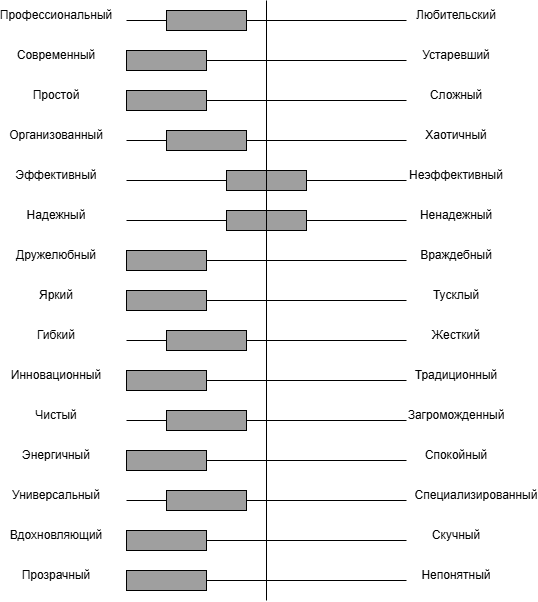

The diagram above was exported from draw.io. Its source (the exported page's mxGraphModel, read from the mxfile embedded in the PNG):
<mxGraphModel dx="1959" dy="822" grid="1" gridSize="10" guides="1" tooltips="1" connect="1" arrows="1" fold="1" page="1" pageScale="1" pageWidth="827" pageHeight="1169" math="0" shadow="0">
  <root>
    <mxCell id="0" />
    <mxCell id="1" parent="0" />
    <mxCell id="42mrULsL4G4XtSqwKRUV-7" value="" style="group" vertex="1" connectable="0" parent="1">
      <mxGeometry x="100" y="120" width="460" height="30" as="geometry" />
    </mxCell>
    <mxCell id="42mrULsL4G4XtSqwKRUV-1" value="Профессиональный" style="text;html=1;whiteSpace=wrap;strokeColor=none;fillColor=none;align=center;verticalAlign=middle;rounded=0;" vertex="1" parent="42mrULsL4G4XtSqwKRUV-7">
      <mxGeometry width="60" height="30" as="geometry" />
    </mxCell>
    <mxCell id="42mrULsL4G4XtSqwKRUV-2" value="" style="endArrow=none;html=1;rounded=0;" edge="1" parent="42mrULsL4G4XtSqwKRUV-7">
      <mxGeometry width="50" height="50" relative="1" as="geometry">
        <mxPoint x="100" y="20" as="sourcePoint" />
        <mxPoint x="380" y="20" as="targetPoint" />
      </mxGeometry>
    </mxCell>
    <mxCell id="42mrULsL4G4XtSqwKRUV-3" value="Любительский" style="text;html=1;whiteSpace=wrap;strokeColor=none;fillColor=none;align=center;verticalAlign=middle;rounded=0;" vertex="1" parent="42mrULsL4G4XtSqwKRUV-7">
      <mxGeometry x="400" width="60" height="30" as="geometry" />
    </mxCell>
    <mxCell id="42mrULsL4G4XtSqwKRUV-8" value="" style="group" vertex="1" connectable="0" parent="1">
      <mxGeometry x="100" y="160" width="460" height="30" as="geometry" />
    </mxCell>
    <mxCell id="42mrULsL4G4XtSqwKRUV-9" value="Современный" style="text;html=1;whiteSpace=wrap;strokeColor=none;fillColor=none;align=center;verticalAlign=middle;rounded=0;" vertex="1" parent="42mrULsL4G4XtSqwKRUV-8">
      <mxGeometry width="60" height="30" as="geometry" />
    </mxCell>
    <mxCell id="42mrULsL4G4XtSqwKRUV-10" value="" style="endArrow=none;html=1;rounded=0;" edge="1" parent="42mrULsL4G4XtSqwKRUV-8">
      <mxGeometry width="50" height="50" relative="1" as="geometry">
        <mxPoint x="100" y="20" as="sourcePoint" />
        <mxPoint x="380" y="20" as="targetPoint" />
      </mxGeometry>
    </mxCell>
    <mxCell id="42mrULsL4G4XtSqwKRUV-11" value="Устаревший" style="text;html=1;whiteSpace=wrap;strokeColor=none;fillColor=none;align=center;verticalAlign=middle;rounded=0;" vertex="1" parent="42mrULsL4G4XtSqwKRUV-8">
      <mxGeometry x="400" width="60" height="30" as="geometry" />
    </mxCell>
    <mxCell id="42mrULsL4G4XtSqwKRUV-82" value="" style="rounded=0;whiteSpace=wrap;html=1;fillColor=#9F9F9F;" vertex="1" parent="42mrULsL4G4XtSqwKRUV-8">
      <mxGeometry x="100" y="10" width="80" height="20" as="geometry" />
    </mxCell>
    <mxCell id="42mrULsL4G4XtSqwKRUV-12" value="" style="group" vertex="1" connectable="0" parent="1">
      <mxGeometry x="100" y="200" width="460" height="30" as="geometry" />
    </mxCell>
    <mxCell id="42mrULsL4G4XtSqwKRUV-13" value="Простой" style="text;html=1;whiteSpace=wrap;strokeColor=none;fillColor=none;align=center;verticalAlign=middle;rounded=0;" vertex="1" parent="42mrULsL4G4XtSqwKRUV-12">
      <mxGeometry width="60" height="30" as="geometry" />
    </mxCell>
    <mxCell id="42mrULsL4G4XtSqwKRUV-14" value="" style="endArrow=none;html=1;rounded=0;" edge="1" parent="42mrULsL4G4XtSqwKRUV-12" source="42mrULsL4G4XtSqwKRUV-83">
      <mxGeometry width="50" height="50" relative="1" as="geometry">
        <mxPoint x="100" y="20" as="sourcePoint" />
        <mxPoint x="380" y="20" as="targetPoint" />
      </mxGeometry>
    </mxCell>
    <mxCell id="42mrULsL4G4XtSqwKRUV-15" value="Сложный" style="text;html=1;whiteSpace=wrap;strokeColor=none;fillColor=none;align=center;verticalAlign=middle;rounded=0;" vertex="1" parent="42mrULsL4G4XtSqwKRUV-12">
      <mxGeometry x="400" width="60" height="30" as="geometry" />
    </mxCell>
    <mxCell id="42mrULsL4G4XtSqwKRUV-16" value="" style="group" vertex="1" connectable="0" parent="1">
      <mxGeometry x="100" y="240" width="460" height="30" as="geometry" />
    </mxCell>
    <mxCell id="42mrULsL4G4XtSqwKRUV-17" value="Организованный" style="text;html=1;whiteSpace=wrap;strokeColor=none;fillColor=none;align=center;verticalAlign=middle;rounded=0;" vertex="1" parent="42mrULsL4G4XtSqwKRUV-16">
      <mxGeometry width="60" height="30" as="geometry" />
    </mxCell>
    <mxCell id="42mrULsL4G4XtSqwKRUV-18" value="" style="endArrow=none;html=1;rounded=0;" edge="1" parent="42mrULsL4G4XtSqwKRUV-16">
      <mxGeometry width="50" height="50" relative="1" as="geometry">
        <mxPoint x="100" y="20" as="sourcePoint" />
        <mxPoint x="380" y="20" as="targetPoint" />
      </mxGeometry>
    </mxCell>
    <mxCell id="42mrULsL4G4XtSqwKRUV-19" value="Хаотичный" style="text;html=1;whiteSpace=wrap;strokeColor=none;fillColor=none;align=center;verticalAlign=middle;rounded=0;" vertex="1" parent="42mrULsL4G4XtSqwKRUV-16">
      <mxGeometry x="400" width="60" height="30" as="geometry" />
    </mxCell>
    <mxCell id="42mrULsL4G4XtSqwKRUV-85" value="" style="rounded=0;whiteSpace=wrap;html=1;fillColor=#9F9F9F;" vertex="1" parent="42mrULsL4G4XtSqwKRUV-16">
      <mxGeometry x="140" y="10" width="80" height="20" as="geometry" />
    </mxCell>
    <mxCell id="42mrULsL4G4XtSqwKRUV-21" value="" style="group" vertex="1" connectable="0" parent="1">
      <mxGeometry x="100" y="280" width="460" height="30" as="geometry" />
    </mxCell>
    <mxCell id="42mrULsL4G4XtSqwKRUV-22" value="Эффективный" style="text;html=1;whiteSpace=wrap;strokeColor=none;fillColor=none;align=center;verticalAlign=middle;rounded=0;" vertex="1" parent="42mrULsL4G4XtSqwKRUV-21">
      <mxGeometry width="60" height="30" as="geometry" />
    </mxCell>
    <mxCell id="42mrULsL4G4XtSqwKRUV-23" value="" style="endArrow=none;html=1;rounded=0;" edge="1" parent="42mrULsL4G4XtSqwKRUV-21">
      <mxGeometry width="50" height="50" relative="1" as="geometry">
        <mxPoint x="100" y="20" as="sourcePoint" />
        <mxPoint x="380" y="20" as="targetPoint" />
      </mxGeometry>
    </mxCell>
    <mxCell id="42mrULsL4G4XtSqwKRUV-24" value="Неэффективный" style="text;html=1;whiteSpace=wrap;strokeColor=none;fillColor=none;align=center;verticalAlign=middle;rounded=0;" vertex="1" parent="42mrULsL4G4XtSqwKRUV-21">
      <mxGeometry x="400" width="60" height="30" as="geometry" />
    </mxCell>
    <mxCell id="42mrULsL4G4XtSqwKRUV-86" value="" style="rounded=0;whiteSpace=wrap;html=1;fillColor=#9F9F9F;" vertex="1" parent="42mrULsL4G4XtSqwKRUV-21">
      <mxGeometry x="200" y="10" width="80" height="20" as="geometry" />
    </mxCell>
    <mxCell id="42mrULsL4G4XtSqwKRUV-25" value="" style="group" vertex="1" connectable="0" parent="1">
      <mxGeometry x="100" y="320" width="460" height="30" as="geometry" />
    </mxCell>
    <mxCell id="42mrULsL4G4XtSqwKRUV-26" value="Надежный" style="text;html=1;whiteSpace=wrap;strokeColor=none;fillColor=none;align=center;verticalAlign=middle;rounded=0;" vertex="1" parent="42mrULsL4G4XtSqwKRUV-25">
      <mxGeometry width="60" height="30" as="geometry" />
    </mxCell>
    <mxCell id="42mrULsL4G4XtSqwKRUV-27" value="" style="endArrow=none;html=1;rounded=0;" edge="1" parent="42mrULsL4G4XtSqwKRUV-25">
      <mxGeometry width="50" height="50" relative="1" as="geometry">
        <mxPoint x="100" y="20" as="sourcePoint" />
        <mxPoint x="380" y="20" as="targetPoint" />
      </mxGeometry>
    </mxCell>
    <mxCell id="42mrULsL4G4XtSqwKRUV-28" value="Ненадежный" style="text;html=1;whiteSpace=wrap;strokeColor=none;fillColor=none;align=center;verticalAlign=middle;rounded=0;" vertex="1" parent="42mrULsL4G4XtSqwKRUV-25">
      <mxGeometry x="400" width="60" height="30" as="geometry" />
    </mxCell>
    <mxCell id="42mrULsL4G4XtSqwKRUV-88" value="" style="rounded=0;whiteSpace=wrap;html=1;fillColor=#9F9F9F;" vertex="1" parent="42mrULsL4G4XtSqwKRUV-25">
      <mxGeometry x="200" y="10" width="80" height="20" as="geometry" />
    </mxCell>
    <mxCell id="42mrULsL4G4XtSqwKRUV-29" value="" style="group" vertex="1" connectable="0" parent="1">
      <mxGeometry x="100" y="360" width="460" height="30" as="geometry" />
    </mxCell>
    <mxCell id="42mrULsL4G4XtSqwKRUV-30" value="Дружелюбный" style="text;html=1;whiteSpace=wrap;strokeColor=none;fillColor=none;align=center;verticalAlign=middle;rounded=0;" vertex="1" parent="42mrULsL4G4XtSqwKRUV-29">
      <mxGeometry width="60" height="30" as="geometry" />
    </mxCell>
    <mxCell id="42mrULsL4G4XtSqwKRUV-31" value="" style="endArrow=none;html=1;rounded=0;" edge="1" parent="42mrULsL4G4XtSqwKRUV-29">
      <mxGeometry width="50" height="50" relative="1" as="geometry">
        <mxPoint x="100" y="20" as="sourcePoint" />
        <mxPoint x="380" y="20" as="targetPoint" />
      </mxGeometry>
    </mxCell>
    <mxCell id="42mrULsL4G4XtSqwKRUV-32" value="Враждебный" style="text;html=1;whiteSpace=wrap;strokeColor=none;fillColor=none;align=center;verticalAlign=middle;rounded=0;" vertex="1" parent="42mrULsL4G4XtSqwKRUV-29">
      <mxGeometry x="400" width="60" height="30" as="geometry" />
    </mxCell>
    <mxCell id="42mrULsL4G4XtSqwKRUV-95" value="" style="rounded=0;whiteSpace=wrap;html=1;fillColor=#9F9F9F;" vertex="1" parent="42mrULsL4G4XtSqwKRUV-29">
      <mxGeometry x="100" y="10" width="80" height="20" as="geometry" />
    </mxCell>
    <mxCell id="42mrULsL4G4XtSqwKRUV-33" value="" style="group" vertex="1" connectable="0" parent="1">
      <mxGeometry x="100" y="400" width="460" height="30" as="geometry" />
    </mxCell>
    <mxCell id="42mrULsL4G4XtSqwKRUV-34" value="Яркий" style="text;html=1;whiteSpace=wrap;strokeColor=none;fillColor=none;align=center;verticalAlign=middle;rounded=0;" vertex="1" parent="42mrULsL4G4XtSqwKRUV-33">
      <mxGeometry width="60" height="30" as="geometry" />
    </mxCell>
    <mxCell id="42mrULsL4G4XtSqwKRUV-35" value="" style="endArrow=none;html=1;rounded=0;" edge="1" parent="42mrULsL4G4XtSqwKRUV-33">
      <mxGeometry width="50" height="50" relative="1" as="geometry">
        <mxPoint x="100" y="20" as="sourcePoint" />
        <mxPoint x="380" y="20" as="targetPoint" />
      </mxGeometry>
    </mxCell>
    <mxCell id="42mrULsL4G4XtSqwKRUV-36" value="Тусклый" style="text;html=1;whiteSpace=wrap;strokeColor=none;fillColor=none;align=center;verticalAlign=middle;rounded=0;" vertex="1" parent="42mrULsL4G4XtSqwKRUV-33">
      <mxGeometry x="400" width="60" height="30" as="geometry" />
    </mxCell>
    <mxCell id="42mrULsL4G4XtSqwKRUV-97" value="" style="rounded=0;whiteSpace=wrap;html=1;fillColor=#9F9F9F;" vertex="1" parent="42mrULsL4G4XtSqwKRUV-33">
      <mxGeometry x="100" y="10" width="80" height="20" as="geometry" />
    </mxCell>
    <mxCell id="42mrULsL4G4XtSqwKRUV-46" value="" style="group" vertex="1" connectable="0" parent="1">
      <mxGeometry x="100" y="440" width="460" height="30" as="geometry" />
    </mxCell>
    <mxCell id="42mrULsL4G4XtSqwKRUV-47" value="Гибкий" style="text;html=1;whiteSpace=wrap;strokeColor=none;fillColor=none;align=center;verticalAlign=middle;rounded=0;" vertex="1" parent="42mrULsL4G4XtSqwKRUV-46">
      <mxGeometry width="60" height="30" as="geometry" />
    </mxCell>
    <mxCell id="42mrULsL4G4XtSqwKRUV-48" value="" style="endArrow=none;html=1;rounded=0;" edge="1" parent="42mrULsL4G4XtSqwKRUV-46">
      <mxGeometry width="50" height="50" relative="1" as="geometry">
        <mxPoint x="100" y="20" as="sourcePoint" />
        <mxPoint x="380" y="20" as="targetPoint" />
      </mxGeometry>
    </mxCell>
    <mxCell id="42mrULsL4G4XtSqwKRUV-49" value="Жесткий" style="text;html=1;whiteSpace=wrap;strokeColor=none;fillColor=none;align=center;verticalAlign=middle;rounded=0;" vertex="1" parent="42mrULsL4G4XtSqwKRUV-46">
      <mxGeometry x="400" width="60" height="30" as="geometry" />
    </mxCell>
    <mxCell id="42mrULsL4G4XtSqwKRUV-98" value="&lt;span style=&quot;color: rgba(0, 0, 0, 0); font-family: monospace; font-size: 0px; text-align: start; text-wrap-mode: nowrap;&quot;&gt;%3CmxGraphModel%3E%3Croot%3E%3CmxCell%20id%3D%220%22%2F%3E%3CmxCell%20id%3D%221%22%20parent%3D%220%22%2F%3E%3CmxCell%20id%3D%222%22%20value%3D%22%22%20style%3D%22rounded%3D0%3BwhiteSpace%3Dwrap%3Bhtml%3D1%3BfillColor%3D%239F9F9F%3B%22%20vertex%3D%221%22%20parent%3D%221%22%3E%3CmxGeometry%20x%3D%22200%22%20y%3D%22410%22%20width%3D%2280%22%20height%3D%2220%22%20as%3D%22geometry%22%2F%3E%3C%2FmxCell%3E%3C%2Froot%3E%3C%2FmxGraphModel%3E&lt;/span&gt;" style="rounded=0;whiteSpace=wrap;html=1;fillColor=#9F9F9F;" vertex="1" parent="42mrULsL4G4XtSqwKRUV-46">
      <mxGeometry x="140" y="10" width="80" height="20" as="geometry" />
    </mxCell>
    <mxCell id="42mrULsL4G4XtSqwKRUV-50" value="" style="group" vertex="1" connectable="0" parent="1">
      <mxGeometry x="100" y="480" width="460" height="30" as="geometry" />
    </mxCell>
    <mxCell id="42mrULsL4G4XtSqwKRUV-51" value="Инновационный" style="text;html=1;whiteSpace=wrap;strokeColor=none;fillColor=none;align=center;verticalAlign=middle;rounded=0;" vertex="1" parent="42mrULsL4G4XtSqwKRUV-50">
      <mxGeometry width="60" height="30" as="geometry" />
    </mxCell>
    <mxCell id="42mrULsL4G4XtSqwKRUV-52" value="" style="endArrow=none;html=1;rounded=0;" edge="1" parent="42mrULsL4G4XtSqwKRUV-50">
      <mxGeometry width="50" height="50" relative="1" as="geometry">
        <mxPoint x="100" y="20" as="sourcePoint" />
        <mxPoint x="380" y="20" as="targetPoint" />
      </mxGeometry>
    </mxCell>
    <mxCell id="42mrULsL4G4XtSqwKRUV-53" value="Традиционный" style="text;html=1;whiteSpace=wrap;strokeColor=none;fillColor=none;align=center;verticalAlign=middle;rounded=0;" vertex="1" parent="42mrULsL4G4XtSqwKRUV-50">
      <mxGeometry x="400" width="60" height="30" as="geometry" />
    </mxCell>
    <mxCell id="42mrULsL4G4XtSqwKRUV-99" value="" style="rounded=0;whiteSpace=wrap;html=1;fillColor=#9F9F9F;" vertex="1" parent="42mrULsL4G4XtSqwKRUV-50">
      <mxGeometry x="100" y="10" width="80" height="20" as="geometry" />
    </mxCell>
    <mxCell id="42mrULsL4G4XtSqwKRUV-54" value="" style="group" vertex="1" connectable="0" parent="1">
      <mxGeometry x="100" y="520" width="460" height="30" as="geometry" />
    </mxCell>
    <mxCell id="42mrULsL4G4XtSqwKRUV-55" value="Чистый" style="text;html=1;whiteSpace=wrap;strokeColor=none;fillColor=none;align=center;verticalAlign=middle;rounded=0;" vertex="1" parent="42mrULsL4G4XtSqwKRUV-54">
      <mxGeometry width="60" height="30" as="geometry" />
    </mxCell>
    <mxCell id="42mrULsL4G4XtSqwKRUV-56" value="" style="endArrow=none;html=1;rounded=0;" edge="1" parent="42mrULsL4G4XtSqwKRUV-54">
      <mxGeometry width="50" height="50" relative="1" as="geometry">
        <mxPoint x="100" y="20" as="sourcePoint" />
        <mxPoint x="380" y="20" as="targetPoint" />
      </mxGeometry>
    </mxCell>
    <mxCell id="42mrULsL4G4XtSqwKRUV-57" value="Загроможденный" style="text;html=1;whiteSpace=wrap;strokeColor=none;fillColor=none;align=center;verticalAlign=middle;rounded=0;" vertex="1" parent="42mrULsL4G4XtSqwKRUV-54">
      <mxGeometry x="400" width="60" height="30" as="geometry" />
    </mxCell>
    <mxCell id="42mrULsL4G4XtSqwKRUV-106" value="&lt;span style=&quot;color: rgba(0, 0, 0, 0); font-family: monospace; font-size: 0px; text-align: start; text-wrap-mode: nowrap;&quot;&gt;%3CmxGraphModel%3E%3Croot%3E%3CmxCell%20id%3D%220%22%2F%3E%3CmxCell%20id%3D%221%22%20parent%3D%220%22%2F%3E%3CmxCell%20id%3D%222%22%20value%3D%22%22%20style%3D%22rounded%3D0%3BwhiteSpace%3Dwrap%3Bhtml%3D1%3BfillColor%3D%239F9F9F%3B%22%20vertex%3D%221%22%20parent%3D%221%22%3E%3CmxGeometry%20x%3D%22200%22%20y%3D%22490%22%20width%3D%2280%22%20height%3D%2220%22%20as%3D%22geometry%22%2F%3E%3C%2FmxCell%3E%3C%2Froot%3E%3C%2FmxGraphModel%3E&lt;/span&gt;" style="rounded=0;whiteSpace=wrap;html=1;fillColor=#9F9F9F;" vertex="1" parent="42mrULsL4G4XtSqwKRUV-54">
      <mxGeometry x="140" y="10" width="80" height="20" as="geometry" />
    </mxCell>
    <mxCell id="42mrULsL4G4XtSqwKRUV-58" value="" style="group" vertex="1" connectable="0" parent="1">
      <mxGeometry x="100" y="560" width="460" height="30" as="geometry" />
    </mxCell>
    <mxCell id="42mrULsL4G4XtSqwKRUV-59" value="Энергичный" style="text;html=1;whiteSpace=wrap;strokeColor=none;fillColor=none;align=center;verticalAlign=middle;rounded=0;" vertex="1" parent="42mrULsL4G4XtSqwKRUV-58">
      <mxGeometry width="60" height="30" as="geometry" />
    </mxCell>
    <mxCell id="42mrULsL4G4XtSqwKRUV-60" value="" style="endArrow=none;html=1;rounded=0;" edge="1" parent="42mrULsL4G4XtSqwKRUV-58">
      <mxGeometry width="50" height="50" relative="1" as="geometry">
        <mxPoint x="100" y="20" as="sourcePoint" />
        <mxPoint x="380" y="20" as="targetPoint" />
      </mxGeometry>
    </mxCell>
    <mxCell id="42mrULsL4G4XtSqwKRUV-61" value="Спокойный" style="text;html=1;whiteSpace=wrap;strokeColor=none;fillColor=none;align=center;verticalAlign=middle;rounded=0;" vertex="1" parent="42mrULsL4G4XtSqwKRUV-58">
      <mxGeometry x="400" width="60" height="30" as="geometry" />
    </mxCell>
    <mxCell id="42mrULsL4G4XtSqwKRUV-107" value="" style="rounded=0;whiteSpace=wrap;html=1;fillColor=#9F9F9F;" vertex="1" parent="42mrULsL4G4XtSqwKRUV-58">
      <mxGeometry x="100" y="10" width="80" height="20" as="geometry" />
    </mxCell>
    <mxCell id="42mrULsL4G4XtSqwKRUV-62" value="" style="group" vertex="1" connectable="0" parent="1">
      <mxGeometry x="100" y="600" width="460" height="30" as="geometry" />
    </mxCell>
    <mxCell id="42mrULsL4G4XtSqwKRUV-63" value="Универсальный" style="text;html=1;whiteSpace=wrap;strokeColor=none;fillColor=none;align=center;verticalAlign=middle;rounded=0;" vertex="1" parent="42mrULsL4G4XtSqwKRUV-62">
      <mxGeometry width="60" height="30" as="geometry" />
    </mxCell>
    <mxCell id="42mrULsL4G4XtSqwKRUV-64" value="" style="endArrow=none;html=1;rounded=0;" edge="1" parent="42mrULsL4G4XtSqwKRUV-62">
      <mxGeometry width="50" height="50" relative="1" as="geometry">
        <mxPoint x="100" y="20" as="sourcePoint" />
        <mxPoint x="380" y="20" as="targetPoint" />
      </mxGeometry>
    </mxCell>
    <mxCell id="42mrULsL4G4XtSqwKRUV-65" value="Специализированный" style="text;html=1;whiteSpace=wrap;strokeColor=none;fillColor=none;align=center;verticalAlign=middle;rounded=0;" vertex="1" parent="42mrULsL4G4XtSqwKRUV-62">
      <mxGeometry x="420" width="60" height="30" as="geometry" />
    </mxCell>
    <mxCell id="42mrULsL4G4XtSqwKRUV-108" value="&lt;span style=&quot;color: rgba(0, 0, 0, 0); font-family: monospace; font-size: 0px; text-align: start; text-wrap-mode: nowrap;&quot;&gt;%3CmxGraphModel%3E%3Croot%3E%3CmxCell%20id%3D%220%22%2F%3E%3CmxCell%20id%3D%221%22%20parent%3D%220%22%2F%3E%3CmxCell%20id%3D%222%22%20value%3D%22%22%20style%3D%22rounded%3D0%3BwhiteSpace%3Dwrap%3Bhtml%3D1%3BfillColor%3D%239F9F9F%3B%22%20vertex%3D%221%22%20parent%3D%221%22%3E%3CmxGeometry%20x%3D%22200%22%20y%3D%22490%22%20width%3D%2280%22%20height%3D%2220%22%20as%3D%22geometry%22%2F%3E%3C%2FmxCell%3E%3C%2Froot%3E%3C%2FmxGraphModel%3E&lt;/span&gt;" style="rounded=0;whiteSpace=wrap;html=1;fillColor=#9F9F9F;" vertex="1" parent="42mrULsL4G4XtSqwKRUV-62">
      <mxGeometry x="140" y="10" width="80" height="20" as="geometry" />
    </mxCell>
    <mxCell id="42mrULsL4G4XtSqwKRUV-70" value="" style="group" vertex="1" connectable="0" parent="1">
      <mxGeometry x="100" y="640" width="460" height="30" as="geometry" />
    </mxCell>
    <mxCell id="42mrULsL4G4XtSqwKRUV-71" value="Вдохновляющий" style="text;html=1;whiteSpace=wrap;strokeColor=none;fillColor=none;align=center;verticalAlign=middle;rounded=0;" vertex="1" parent="42mrULsL4G4XtSqwKRUV-70">
      <mxGeometry width="60" height="30" as="geometry" />
    </mxCell>
    <mxCell id="42mrULsL4G4XtSqwKRUV-72" value="" style="endArrow=none;html=1;rounded=0;" edge="1" parent="42mrULsL4G4XtSqwKRUV-70">
      <mxGeometry width="50" height="50" relative="1" as="geometry">
        <mxPoint x="100" y="20" as="sourcePoint" />
        <mxPoint x="380" y="20" as="targetPoint" />
      </mxGeometry>
    </mxCell>
    <mxCell id="42mrULsL4G4XtSqwKRUV-73" value="Скучный" style="text;html=1;whiteSpace=wrap;strokeColor=none;fillColor=none;align=center;verticalAlign=middle;rounded=0;" vertex="1" parent="42mrULsL4G4XtSqwKRUV-70">
      <mxGeometry x="400" width="60" height="30" as="geometry" />
    </mxCell>
    <mxCell id="42mrULsL4G4XtSqwKRUV-109" value="" style="rounded=0;whiteSpace=wrap;html=1;fillColor=#9F9F9F;" vertex="1" parent="42mrULsL4G4XtSqwKRUV-70">
      <mxGeometry x="100" y="10" width="80" height="20" as="geometry" />
    </mxCell>
    <mxCell id="42mrULsL4G4XtSqwKRUV-74" value="" style="group" vertex="1" connectable="0" parent="1">
      <mxGeometry x="100" y="680" width="460" height="30" as="geometry" />
    </mxCell>
    <mxCell id="42mrULsL4G4XtSqwKRUV-75" value="Прозрачный" style="text;html=1;whiteSpace=wrap;strokeColor=none;fillColor=none;align=center;verticalAlign=middle;rounded=0;" vertex="1" parent="42mrULsL4G4XtSqwKRUV-74">
      <mxGeometry width="60" height="30" as="geometry" />
    </mxCell>
    <mxCell id="42mrULsL4G4XtSqwKRUV-76" value="" style="endArrow=none;html=1;rounded=0;" edge="1" parent="42mrULsL4G4XtSqwKRUV-74">
      <mxGeometry width="50" height="50" relative="1" as="geometry">
        <mxPoint x="100" y="20" as="sourcePoint" />
        <mxPoint x="380" y="20" as="targetPoint" />
      </mxGeometry>
    </mxCell>
    <mxCell id="42mrULsL4G4XtSqwKRUV-77" value="Непонятный" style="text;html=1;whiteSpace=wrap;strokeColor=none;fillColor=none;align=center;verticalAlign=middle;rounded=0;" vertex="1" parent="42mrULsL4G4XtSqwKRUV-74">
      <mxGeometry x="400" width="60" height="30" as="geometry" />
    </mxCell>
    <mxCell id="42mrULsL4G4XtSqwKRUV-111" value="" style="rounded=0;whiteSpace=wrap;html=1;fillColor=#9F9F9F;" vertex="1" parent="42mrULsL4G4XtSqwKRUV-74">
      <mxGeometry x="100" y="10" width="80" height="20" as="geometry" />
    </mxCell>
    <mxCell id="42mrULsL4G4XtSqwKRUV-78" value="" style="endArrow=none;html=1;rounded=0;" edge="1" parent="1">
      <mxGeometry width="50" height="50" relative="1" as="geometry">
        <mxPoint x="340" y="720" as="sourcePoint" />
        <mxPoint x="340" y="120" as="targetPoint" />
      </mxGeometry>
    </mxCell>
    <mxCell id="42mrULsL4G4XtSqwKRUV-94" value="" style="endArrow=none;html=1;rounded=0;entryX=0;entryY=0.5;entryDx=0;entryDy=0;" edge="1" parent="1" target="42mrULsL4G4XtSqwKRUV-83">
      <mxGeometry width="50" height="50" relative="1" as="geometry">
        <mxPoint x="200" y="220" as="sourcePoint" />
        <mxPoint x="500" y="270" as="targetPoint" />
      </mxGeometry>
    </mxCell>
    <mxCell id="42mrULsL4G4XtSqwKRUV-79" value="" style="rounded=0;whiteSpace=wrap;html=1;fillColor=#9F9F9F;" vertex="1" parent="1">
      <mxGeometry x="240" y="130" width="80" height="20" as="geometry" />
    </mxCell>
    <mxCell id="42mrULsL4G4XtSqwKRUV-83" value="" style="rounded=0;whiteSpace=wrap;html=1;fillColor=#9F9F9F;" vertex="1" parent="1">
      <mxGeometry x="200" y="210" width="80" height="20" as="geometry" />
    </mxCell>
  </root>
</mxGraphModel>